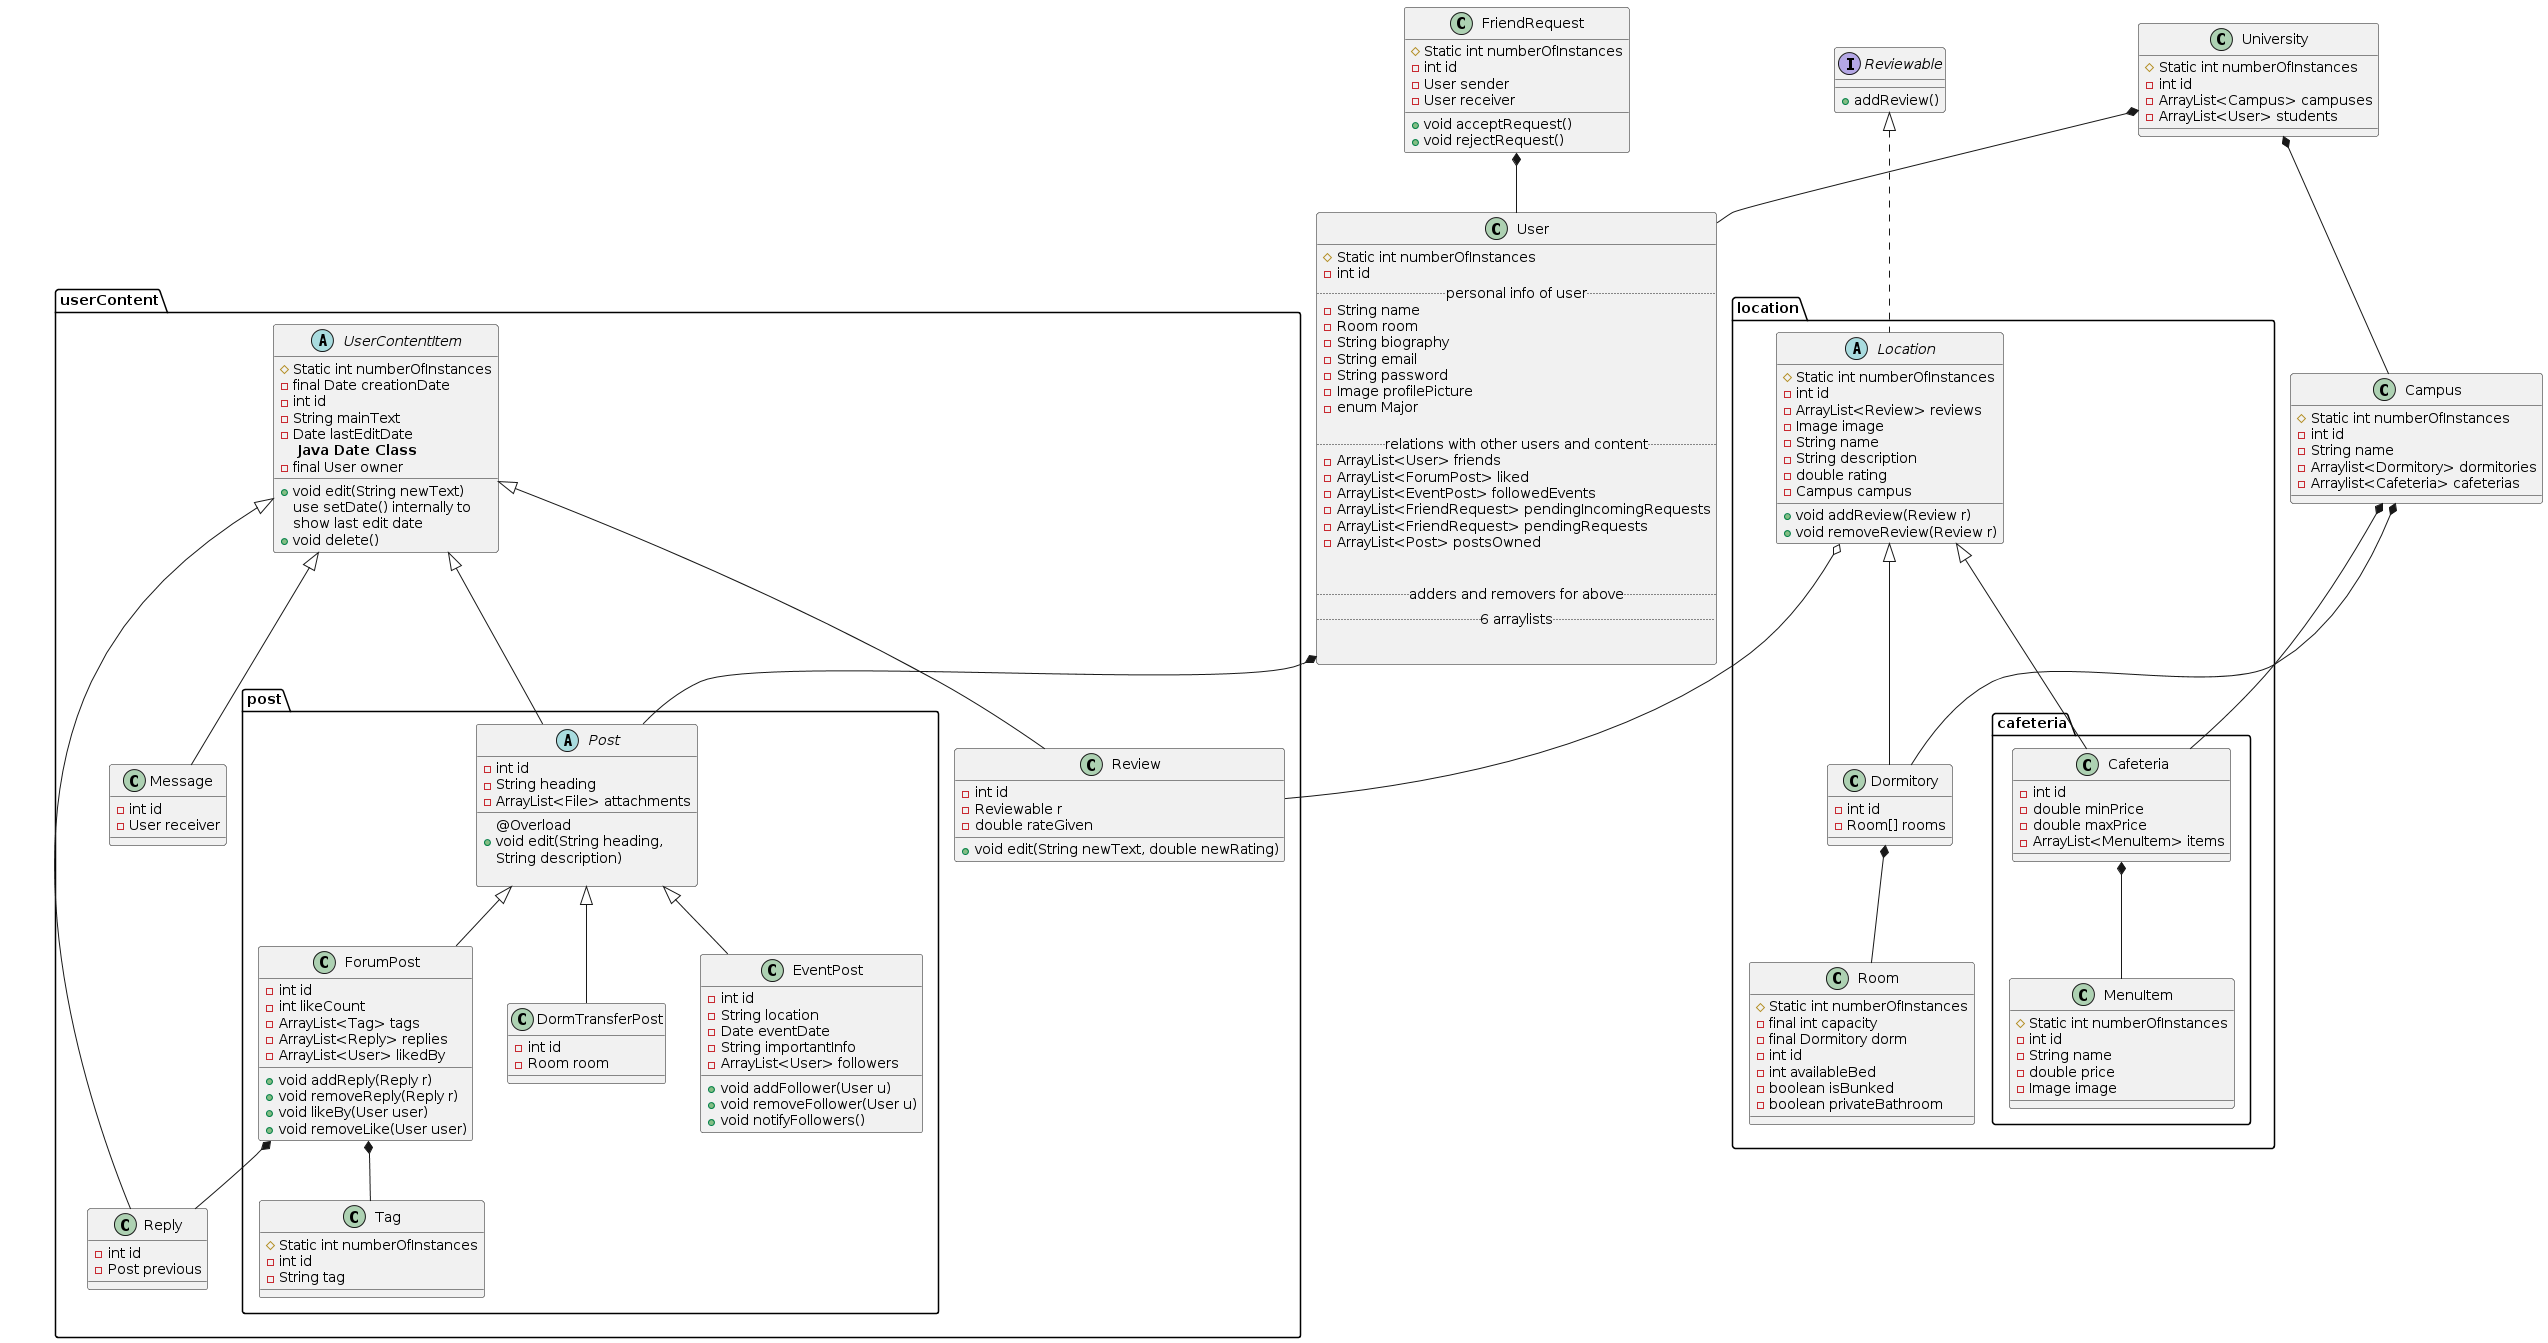

The diagram above was rendered by PlantUML. Its source (embedded in the PNG):
@startuml
class University
{
  #Static int numberOfInstances
  - int id
  -ArrayList<Campus> campuses
  -ArrayList<User> students
}

class User{
  #Static int numberOfInstances
  -int id
  ..personal info of user..
  -String name
  -Room room
  -String biography
  -String email
  -String password
  -Image profilePicture
  -enum Major
  
  ..relations with other users and content..
  -ArrayList<User> friends
  -ArrayList<ForumPost> liked
  -ArrayList<EventPost> followedEvents
  -ArrayList<FriendRequest> pendingIncomingRequests
  -ArrayList<FriendRequest> pendingRequests
  -ArrayList<Post> postsOwned
  
  
  ..adders and removers for above..
  ..6 arraylists..
  
  
}

class Campus
{
  #Static int numberOfInstances
  -int id
  -String name
  -Arraylist<Dormitory> dormitories
  -Arraylist<Cafeteria> cafeterias
}

interface Reviewable
{
  + addReview()
}

package location{
  
  abstract class Location implements .Reviewable
  {
    # Static int numberOfInstances
    - int id
    - ArrayList<Review> reviews
    - Image image
    - String name
    - String description
    - double rating    
    - Campus campus
    + void addReview(Review r)
    + void removeReview(Review r)
  }
  
  package cafeteria
  {
    class Cafeteria extends location.Location
    {
      -int id
      - double minPrice
      - double maxPrice
      - ArrayList<MenuItem> items
    }
    
    class MenuItem
    {
      #Static int numberOfInstances
      - int id
      - String name
      - double price
      - Image image
    }
  }
  
  class Dormitory extends Location
  {
    -int id
    -Room[] rooms
  }
  
  class Room
  {
    #Static int numberOfInstances
    -final int capacity
    -final Dormitory dorm
    -int id
    -int availableBed
    -boolean isBunked
    -boolean privateBathroom
  }
  
}

class FriendRequest
{
  #Static int numberOfInstances
  - int id
  - User sender
  - User receiver
  + void acceptRequest()
  + void rejectRequest()
}


package userContent
{
  abstract class UserContentItem 
  {
    #Static int numberOfInstances
    - final Date creationDate
    - int id
    - String mainText
    - Date lastEditDate
    ** Java Date Class **
    - final User owner
    __
    + void edit(String newText)
    use setDate() internally to 
    show last edit date
    + void delete()
  }
  
  package post
  {

    abstract class Post extends userContent.UserContentItem
    {
      - int id
      - String heading
      - ArrayList<File> attachments
      __
      @Overload
      + void edit(String heading,
      String description)
      
    }
    
    class ForumPost extends Post
    {
      -int id
      - int likeCount
      - ArrayList<Tag> tags
      - ArrayList<Reply> replies
      - ArrayList<User> likedBy
      + void addReply(Reply r)
      + void removeReply(Reply r)
      + void likeBy(User user)
      + void removeLike(User user)
    }
    class DormTransferPost extends Post
    {
      -int id
      - Room room
    }
    
    class EventPost extends Post
    {
      -int id
      - String location
      - Date eventDate
      - String importantInfo
      - ArrayList<User> followers
      
      + void addFollower(User u)
      + void removeFollower(User u)
      + void notifyFollowers()
    }
    
    class Tag
    {
      #Static int numberOfInstances
      - int id
      -String tag
      
    }
    
  }
  
  class Message extends UserContentItem
  {
    -int id
    - User receiver
  }
  
  class Review extends UserContentItem
  {
    -int id
    - Reviewable r
    - double rateGiven
    + void edit(String newText, double newRating)
  }
  
  class Reply extends UserContentItem
  {
    -int id
    - Post previous
    
  }
}

University *-- Campus
University *-- User
Campus *-- Cafeteria
Campus *-- Dormitory
Cafeteria *-- MenuItem
FriendRequest *-- User
ForumPost *-- Reply
Location o-- Review
Dormitory *-- Room
User *-- Post
ForumPost *--Tag
@enduml